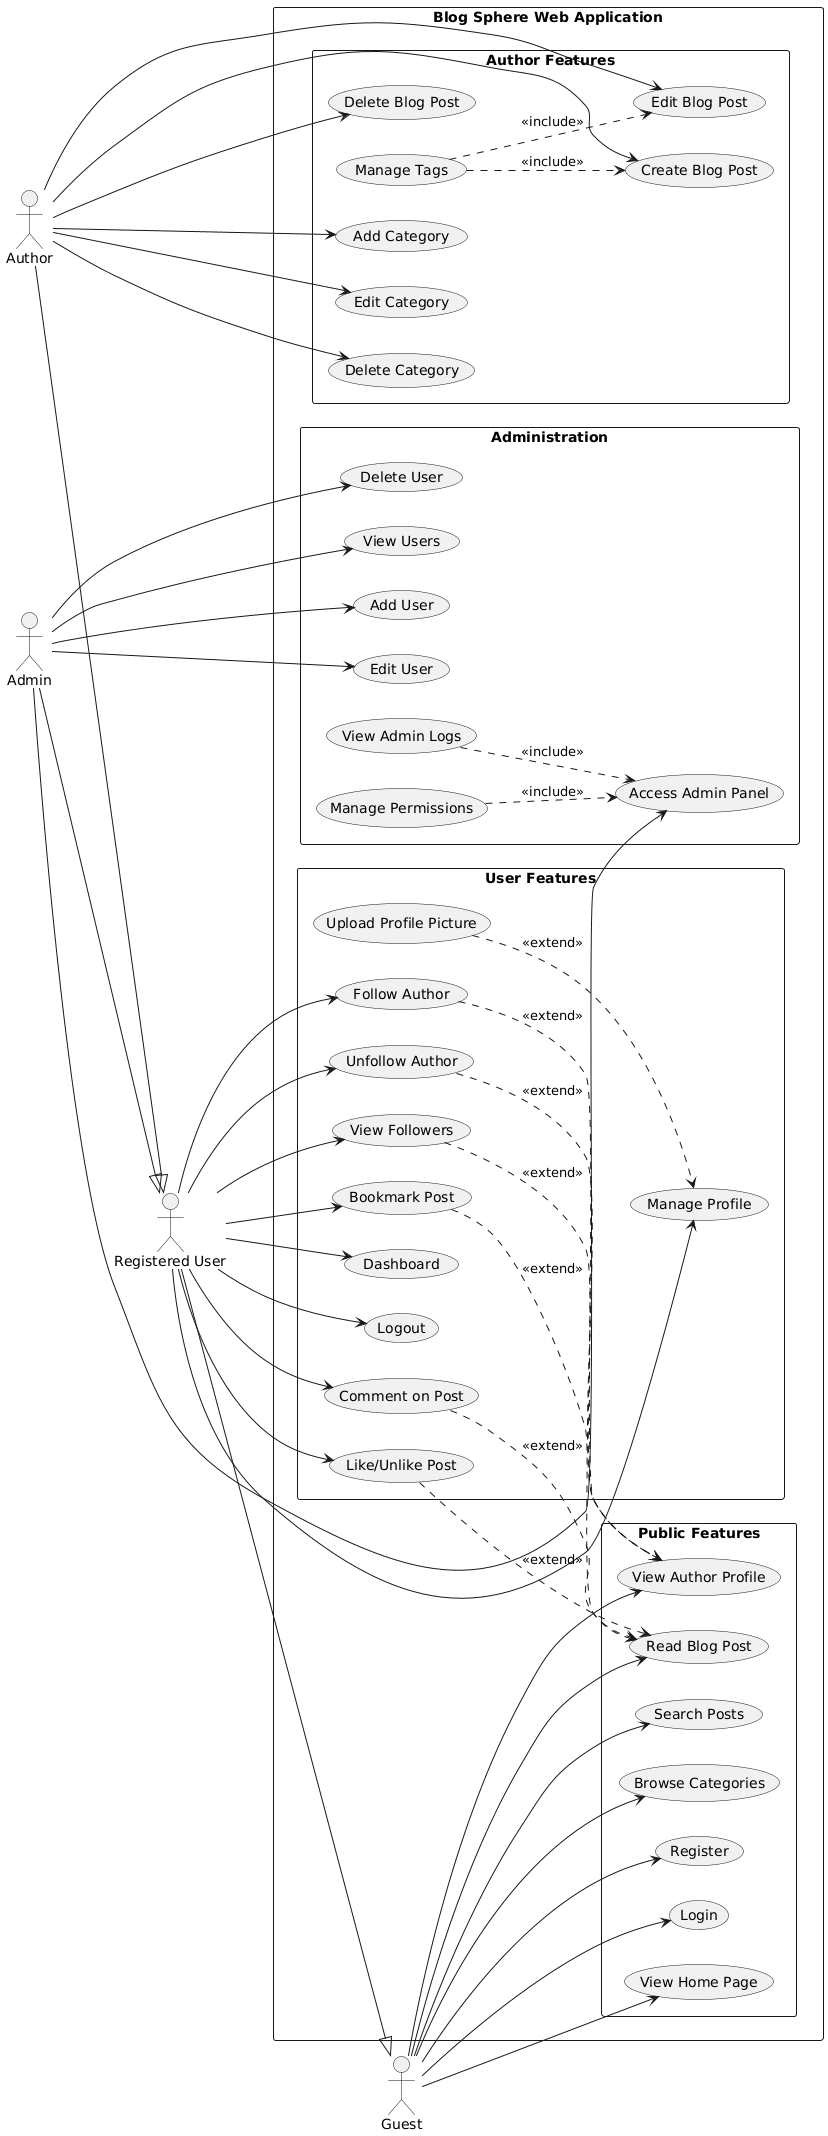

The diagram above was rendered by PlantUML. Its source (embedded in the PNG):
@startuml
left to right direction
skinparam packageStyle rectangle

actor Guest
actor "Registered User" as User
actor Author
actor Admin

User --|> Guest
Author --|> User
Admin --|> User

rectangle "Blog Sphere Web Application" {

package "Public Features" {

  usecase "View Home Page" as UC1
  usecase "Search Posts" as UC2
  usecase "Browse Categories" as UC3
  usecase "Read Blog Post" as UC4
  usecase "View Author Profile" as UC5
  usecase "Register" as UC6
  usecase "Login" as UC7
}

package "User Features" {

  usecase "Logout" as UC8
  usecase "Comment on Post" as UC9
  usecase "Like/Unlike Post" as UC10
  usecase "Bookmark Post" as UC11
  usecase "Follow Author" as UC12
  usecase "Unfollow Author" as UC13
  usecase "View Followers" as UC14
  usecase "Dashboard" as UC15
  usecase "Manage Profile" as UC16
  usecase "Upload Profile Picture" as UC17
}

package "Author Features" {

  usecase "Create Blog Post" as UC18
  usecase "Edit Blog Post" as UC19
  usecase "Delete Blog Post" as UC20

  usecase "Manage Tags" as UC21

  usecase "Add Category" as UC22
  usecase "Edit Category" as UC23
  usecase "Delete Category" as UC24
}

package "Administration" {

  usecase "View Users" as UC25
  usecase "Add User" as UC26
  usecase "Edit User" as UC27
  usecase "Delete User" as UC28

  usecase "Access Admin Panel" as UC29
  usecase "View Admin Logs" as UC30
  usecase "Manage Permissions" as UC31
}
}

Guest --> UC1
Guest --> UC2
Guest --> UC3
Guest --> UC4
Guest --> UC5
Guest --> UC6
Guest --> UC7

User --> UC8
User --> UC9
User --> UC10
User --> UC11
User --> UC12
User --> UC13
User --> UC14
User --> UC15
User --> UC16

Author --> UC18
Author --> UC19
Author --> UC20
Author --> UC22
Author --> UC23
Author --> UC24

Admin --> UC25
Admin --> UC26
Admin --> UC27
Admin --> UC28
Admin --> UC29

UC17 ..> UC16 : <<extend>>

UC21 ..> UC18 : <<include>>
UC21 ..> UC19 : <<include>>

UC9  ..> UC4 : <<extend>>
UC10 ..> UC4 : <<extend>>
UC11 ..> UC4 : <<extend>>

UC12 ..> UC5 : <<extend>>
UC13 ..> UC5 : <<extend>>
UC14 ..> UC5 : <<extend>>

UC30 ..> UC29 : <<include>>
UC31 ..> UC29 : <<include>>
@enduml